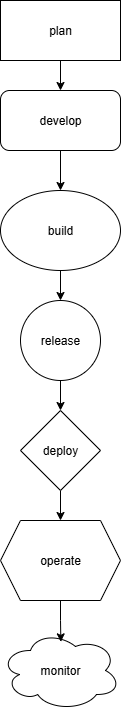

The diagram above was exported from draw.io. Its source (the exported page's mxGraphModel, read from the mxfile embedded in the PNG):
<mxGraphModel dx="1042" dy="608" grid="1" gridSize="10" guides="1" tooltips="1" connect="1" arrows="1" fold="1" page="1" pageScale="1" pageWidth="850" pageHeight="1100" math="0" shadow="0">
  <root>
    <mxCell id="0" />
    <mxCell id="1" parent="0" />
    <mxCell id="Cj-N5XSJKgQbM1IKST6w-18" style="edgeStyle=orthogonalEdgeStyle;rounded=0;orthogonalLoop=1;jettySize=auto;html=1;entryX=0.5;entryY=0;entryDx=0;entryDy=0;" edge="1" parent="1" source="Cj-N5XSJKgQbM1IKST6w-11" target="Cj-N5XSJKgQbM1IKST6w-12">
      <mxGeometry relative="1" as="geometry" />
    </mxCell>
    <mxCell id="Cj-N5XSJKgQbM1IKST6w-11" value="plan" style="rounded=0;whiteSpace=wrap;html=1;" vertex="1" parent="1">
      <mxGeometry x="380" y="40" width="120" height="60" as="geometry" />
    </mxCell>
    <mxCell id="Cj-N5XSJKgQbM1IKST6w-19" style="edgeStyle=orthogonalEdgeStyle;rounded=0;orthogonalLoop=1;jettySize=auto;html=1;entryX=0.5;entryY=0;entryDx=0;entryDy=0;" edge="1" parent="1" source="Cj-N5XSJKgQbM1IKST6w-12" target="Cj-N5XSJKgQbM1IKST6w-13">
      <mxGeometry relative="1" as="geometry" />
    </mxCell>
    <mxCell id="Cj-N5XSJKgQbM1IKST6w-12" value="develop" style="rounded=1;whiteSpace=wrap;html=1;" vertex="1" parent="1">
      <mxGeometry x="380" y="130" width="120" height="60" as="geometry" />
    </mxCell>
    <mxCell id="Cj-N5XSJKgQbM1IKST6w-20" style="edgeStyle=orthogonalEdgeStyle;rounded=0;orthogonalLoop=1;jettySize=auto;html=1;entryX=0.5;entryY=0;entryDx=0;entryDy=0;" edge="1" parent="1" source="Cj-N5XSJKgQbM1IKST6w-13" target="Cj-N5XSJKgQbM1IKST6w-14">
      <mxGeometry relative="1" as="geometry" />
    </mxCell>
    <mxCell id="Cj-N5XSJKgQbM1IKST6w-13" value="build" style="ellipse;whiteSpace=wrap;html=1;" vertex="1" parent="1">
      <mxGeometry x="380" y="230" width="120" height="80" as="geometry" />
    </mxCell>
    <mxCell id="Cj-N5XSJKgQbM1IKST6w-21" style="edgeStyle=orthogonalEdgeStyle;rounded=0;orthogonalLoop=1;jettySize=auto;html=1;entryX=0.5;entryY=0;entryDx=0;entryDy=0;" edge="1" parent="1" source="Cj-N5XSJKgQbM1IKST6w-14" target="Cj-N5XSJKgQbM1IKST6w-15">
      <mxGeometry relative="1" as="geometry" />
    </mxCell>
    <mxCell id="Cj-N5XSJKgQbM1IKST6w-14" value="release" style="ellipse;whiteSpace=wrap;html=1;aspect=fixed;" vertex="1" parent="1">
      <mxGeometry x="400" y="340" width="80" height="80" as="geometry" />
    </mxCell>
    <mxCell id="Cj-N5XSJKgQbM1IKST6w-22" style="edgeStyle=orthogonalEdgeStyle;rounded=0;orthogonalLoop=1;jettySize=auto;html=1;entryX=0.5;entryY=0;entryDx=0;entryDy=0;" edge="1" parent="1" source="Cj-N5XSJKgQbM1IKST6w-15" target="Cj-N5XSJKgQbM1IKST6w-16">
      <mxGeometry relative="1" as="geometry" />
    </mxCell>
    <mxCell id="Cj-N5XSJKgQbM1IKST6w-15" value="deploy" style="rhombus;whiteSpace=wrap;html=1;" vertex="1" parent="1">
      <mxGeometry x="400" y="450" width="80" height="80" as="geometry" />
    </mxCell>
    <mxCell id="Cj-N5XSJKgQbM1IKST6w-16" value="operate" style="shape=hexagon;perimeter=hexagonPerimeter2;whiteSpace=wrap;html=1;fixedSize=1;" vertex="1" parent="1">
      <mxGeometry x="380" y="560" width="120" height="80" as="geometry" />
    </mxCell>
    <mxCell id="Cj-N5XSJKgQbM1IKST6w-17" value="monitor" style="ellipse;shape=cloud;whiteSpace=wrap;html=1;" vertex="1" parent="1">
      <mxGeometry x="380" y="670" width="120" height="80" as="geometry" />
    </mxCell>
    <mxCell id="Cj-N5XSJKgQbM1IKST6w-23" style="edgeStyle=orthogonalEdgeStyle;rounded=0;orthogonalLoop=1;jettySize=auto;html=1;entryX=0.503;entryY=0.142;entryDx=0;entryDy=0;entryPerimeter=0;" edge="1" parent="1" source="Cj-N5XSJKgQbM1IKST6w-16" target="Cj-N5XSJKgQbM1IKST6w-17">
      <mxGeometry relative="1" as="geometry" />
    </mxCell>
  </root>
</mxGraphModel>